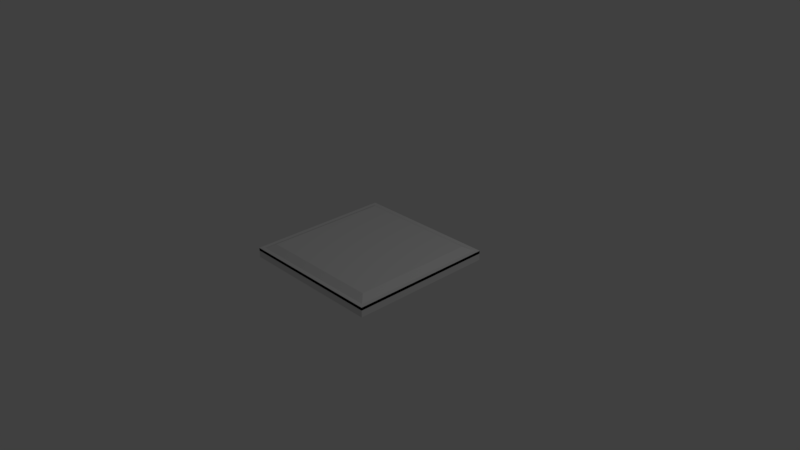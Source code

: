 # Source: PanelButtonAlt.blend  (saved by Blender 2.79.0; exported with 4.5.12 LTS)
import bpy
from mathutils import Matrix  # noqa: F401  (used for matrix-valued properties, if any)

bpy.ops.wm.read_factory_settings(use_empty=True)
scene = bpy.context.scene
scene.name = 'Scene'

# ---- collections
col_collection_1 = bpy.data.collections.new('Collection 1'); scene.collection.children.link(col_collection_1)

# ---- materials (node trees are filled in below, after node groups)
mat_material = bpy.data.materials.new('Material')
mat_material.alpha_threshold = 0.0
mat_material.use_transparent_shadow = False
mat_material.roughness = 0.5
mat_material.line_color = (0.0, 0.0, 0.0, 1.0)

# ---- material node trees

# ---- world
world_world = bpy.data.worlds.new('World'); scene.world = world_world
world_world.color = (0.05088, 0.05088, 0.05088)
world_world.use_sun_shadow = False
world_world.sun_shadow_jitter_overblur = 0.0
world_world.cycles.sampling_method = 'MANUAL'

# ---- cameras
cam_camera = bpy.data.cameras.new('Camera')
cam_camera.clip_end = 100.0
cam_camera.lens = 35.0
cam_camera.sensor_width = 32.0
cam_camera.sensor_height = 18.0
cam_camera.ortho_scale = 7.314
cam_camera.dof.focus_distance = 0.0
cam_camera.dof.aperture_fstop = 128.0

# ---- lights
light_lamp = bpy.data.lights.new('Lamp', 'POINT')
light_lamp.transmission_factor = 0.0
light_lamp.cutoff_distance = 30.0
light_lamp.energy = 100.0
light_lamp.shadow_buffer_clip_start = 1.001
light_lamp.shadow_soft_size = 0.1
light_lamp.shadow_maximum_resolution = 0.006
light_lamp.use_absolute_resolution = True

# ---- meshes
me_cube_002 = bpy.data.meshes.new('Cube.002')
me_cube_002.from_pydata([(-1.0, -1.0, -0.04209), (-1.0, -1.0, -0.004358), (-1.0, 1.0, -0.04209), (-1.0, 1.0, -0.004358), (1.0, -1.0, -0.04209), (1.0, -1.0, -0.004358), (1.0, 1.0, -0.04209), (1.0, 1.0, -0.004358), (0.9486, 0.9486, -0.004358), (0.9486, -0.9486, -0.004358), (-0.9486, -0.9486, -0.004358), (-0.9486, 0.9486, -0.004358), (0.9486, 0.9486, -0.001849), (0.8395, 0.8395, 0.05265), (0.8395, -0.8395, 0.05265), (0.9486, -0.9486, -0.001849), (-0.8395, -0.8395, 0.05265), (-0.9486, -0.9486, -0.001849), (-0.8395, 0.8395, 0.05265), (-0.9486, 0.9486, -0.001849)], [], [(0, 1, 3, 2), (2, 3, 7, 6), (6, 7, 5, 4), (4, 5, 1, 0), (2, 6, 4, 0), (1, 5, 11, 8), (7, 3, 9, 10), (5, 7, 10, 11), (3, 1, 8, 9), (8, 11, 19, 12), (16, 14, 13, 18), (10, 9, 15, 17), (11, 10, 17, 19), (13, 14, 15, 12), (14, 16, 17, 15), (16, 18, 19, 17), (18, 13, 12, 19), (9, 8, 12, 15)])
me_cube_002.use_remesh_preserve_volume = False
me_cube_002.use_remesh_preserve_attributes = False
me_cube_002.use_mirror_vertex_groups = False
me_cube_002.update()
me_cube = bpy.data.meshes.new('Cube')
me_cube.from_pydata([(1.0, 1.0, -0.06677), (1.0, -1.0, -0.06677), (-1.0, -1.0, -0.06677), (-1.0, 1.0, -0.06677), (1.0, 1.0, 0.06677), (1.0, -1.0, 0.06677), (-1.0, -1.0, 0.06677), (-1.0, 1.0, 0.06677)], [], [(0, 1, 2, 3), (4, 7, 6, 5), (0, 4, 5, 1), (1, 5, 6, 2), (2, 6, 7, 3), (4, 0, 3, 7)])
me_cube.materials.append(mat_material)
me_cube.use_remesh_preserve_volume = False
me_cube.use_remesh_preserve_attributes = False
me_cube.use_mirror_vertex_groups = False
me_cube.update()

# ---- objects
ob_cube_001 = bpy.data.objects.new('Cube.001', me_cube_002)
ob_cube = bpy.data.objects.new('Cube', me_cube)
ob_lamp = bpy.data.objects.new('Lamp', light_lamp)
ob_camera = bpy.data.objects.new('Camera', cam_camera)

# ---- transforms, parenting, visibility, modifiers, constraints
ob_cube_001.location = (8.941e-09, 2.98e-09, 0.06719)
ob_cube_001.lineart.crease_threshold = 0.0
ob_cube.location = (0.0, 0.0, 0.0)
ob_cube.lock_rotations_4d = False
ob_cube.empty_display_type = 'ARROWS'
ob_cube.lineart.crease_threshold = 0.0
ob_lamp.location = (4.076, 1.005, 5.904)
ob_lamp.rotation_euler = (0.6503, 0.05522, 1.866)
ob_lamp.lock_rotations_4d = False
ob_lamp.empty_display_type = 'ARROWS'
ob_lamp.color = (0.0, 0.0, 0.0, 0.0)
ob_lamp.lineart.crease_threshold = 0.0
ob_camera.location = (7.481, -6.508, 5.344)
ob_camera.rotation_euler = (1.109, 0.0, 0.8149)
ob_camera.lock_rotations_4d = False
ob_camera.empty_display_type = 'ARROWS'
ob_camera.color = (0.0, 0.0, 0.0, 0.0)
ob_camera.display_type = 'WIRE'
ob_camera.lineart.crease_threshold = 0.0

# ---- collection membership
col_collection_1.objects.link(ob_cube_001)
col_collection_1.objects.link(ob_cube)
col_collection_1.objects.link(ob_lamp)
col_collection_1.objects.link(ob_camera)

# ---- scene / render settings (as saved in the file)
scene.camera = ob_camera
scene.frame_start = 1; scene.frame_end = 250; scene.frame_set(1)
scene.render.engine = 'BLENDER_EEVEE_NEXT'
scene.render.resolution_percentage = 50
scene.render.dither_intensity = 0.0
scene.cycles.use_denoising = False
scene.cycles.samples = 128
scene.cycles.sampling_pattern = 'TABULATED_SOBOL'
scene.cycles.use_adaptive_sampling = False
scene.cycles.use_light_tree = False
scene.cycles.blur_glossy = 0.0
scene.cycles.sample_clamp_indirect = 0.0
scene.view_settings.view_transform = 'Standard'
bpy.context.view_layer.update()

